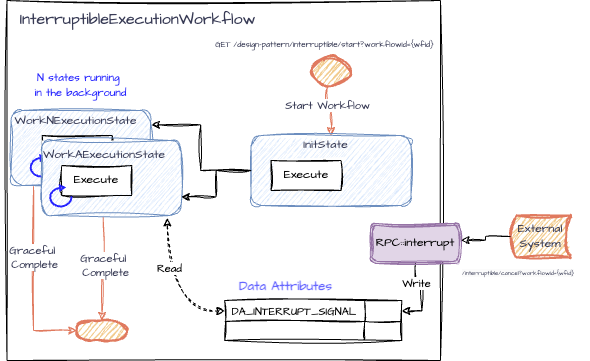

The diagram above was exported from draw.io. Its source (the exported page's mxGraphModel, read from the mxfile embedded in the PNG):
<mxGraphModel dx="1688" dy="654" grid="1" gridSize="10" guides="1" tooltips="1" connect="1" arrows="1" fold="1" page="1" pageScale="1" pageWidth="827" pageHeight="1169" math="0" shadow="0">
  <root>
    <mxCell id="0" />
    <mxCell id="1" parent="0" />
    <mxCell id="cjhz8FMrWi6WpKyyzePT-2" value="" style="verticalLabelPosition=bottom;verticalAlign=top;html=1;shape=mxgraph.basic.rect;fillColor2=none;strokeWidth=1;size=20;indent=5;sketch=1;hachureGap=4;jiggle=2;curveFitting=1;fontFamily=Architects Daughter;fontSource=https%3A%2F%2Ffonts.googleapis.com%2Fcss%3Ffamily%3DArchitects%2BDaughter;movable=0;resizable=0;rotatable=0;deletable=0;editable=0;locked=1;connectable=0;" parent="1" vertex="1">
      <mxGeometry x="186.5" y="20" width="433.5" height="360" as="geometry" />
    </mxCell>
    <mxCell id="8qOGhP3x8UK2OwMhdg-s-6" style="edgeStyle=orthogonalEdgeStyle;rounded=0;sketch=1;hachureGap=4;jiggle=2;curveFitting=1;orthogonalLoop=1;jettySize=auto;html=1;strokeColor=none;fontFamily=Architects Daughter;fontSource=https%3A%2F%2Ffonts.googleapis.com%2Fcss%3Ffamily%3DArchitects%2BDaughter;fontColor=#393C56;fillColor=#F2CC8F;curved=1;" parent="1" source="8qOGhP3x8UK2OwMhdg-s-1" edge="1">
      <mxGeometry relative="1" as="geometry">
        <mxPoint x="361.25" y="240" as="targetPoint" />
        <Array as="points">
          <mxPoint x="431.25" y="150" />
        </Array>
      </mxGeometry>
    </mxCell>
    <mxCell id="8qOGhP3x8UK2OwMhdg-s-13" style="edgeStyle=orthogonalEdgeStyle;rounded=0;sketch=1;hachureGap=4;jiggle=2;curveFitting=1;orthogonalLoop=1;jettySize=auto;html=1;entryX=0.5;entryY=0;entryDx=0;entryDy=0;strokeColor=#E07A5F;fontFamily=Architects Daughter;fontSource=https%3A%2F%2Ffonts.googleapis.com%2Fcss%3Ffamily%3DArchitects%2BDaughter;fontColor=#393C56;fillColor=#F2CC8F;exitX=0.406;exitY=1.014;exitDx=0;exitDy=0;exitPerimeter=0;" parent="1" source="8qOGhP3x8UK2OwMhdg-s-12" target="8qOGhP3x8UK2OwMhdg-s-1" edge="1">
      <mxGeometry relative="1" as="geometry">
        <mxPoint x="492.5" y="101" as="sourcePoint" />
      </mxGeometry>
    </mxCell>
    <mxCell id="8qOGhP3x8UK2OwMhdg-s-14" value="Start Workflow" style="edgeLabel;html=1;align=center;verticalAlign=middle;resizable=0;points=[];sketch=1;hachureGap=4;jiggle=2;curveFitting=1;strokeColor=#E07A5F;fontFamily=Architects Daughter;fontSource=https%3A%2F%2Ffonts.googleapis.com%2Fcss%3Ffamily%3DArchitects%2BDaughter;fontColor=#393C56;fillColor=#F2CC8F;" parent="8qOGhP3x8UK2OwMhdg-s-13" connectable="0" vertex="1">
      <mxGeometry x="-0.1762" y="-1" relative="1" as="geometry">
        <mxPoint x="1" y="-3" as="offset" />
      </mxGeometry>
    </mxCell>
    <mxCell id="8qOGhP3x8UK2OwMhdg-s-12" value="" style="strokeWidth=2;html=1;shape=mxgraph.flowchart.start_2;whiteSpace=wrap;sketch=1;hachureGap=4;jiggle=2;curveFitting=1;strokeColor=#E07A5F;fontFamily=Architects Daughter;fontSource=https%3A%2F%2Ffonts.googleapis.com%2Fcss%3Ffamily%3DArchitects%2BDaughter;fontColor=#393C56;fillColor=#F2CC8F;" parent="1" vertex="1">
      <mxGeometry x="491.5" y="76" width="38" height="30" as="geometry" />
    </mxCell>
    <mxCell id="8qOGhP3x8UK2OwMhdg-s-28" value="" style="strokeWidth=2;html=1;shape=mxgraph.flowchart.terminator;whiteSpace=wrap;sketch=1;hachureGap=4;jiggle=2;curveFitting=1;strokeColor=#E07A5F;fontFamily=Architects Daughter;fontSource=https%3A%2F%2Ffonts.googleapis.com%2Fcss%3Ffamily%3DArchitects%2BDaughter;fontColor=#393C56;fillColor=#F2CC8F;" parent="1" vertex="1">
      <mxGeometry x="256.25" y="340" width="50.5" height="20" as="geometry" />
    </mxCell>
    <mxCell id="8qOGhP3x8UK2OwMhdg-s-29" style="edgeStyle=orthogonalEdgeStyle;rounded=0;sketch=1;hachureGap=4;jiggle=2;curveFitting=1;orthogonalLoop=1;jettySize=auto;html=1;exitX=0.44;exitY=1.025;exitDx=0;exitDy=0;entryX=0.5;entryY=0;entryDx=0;entryDy=0;entryPerimeter=0;strokeColor=#E07A5F;fontFamily=Architects Daughter;fontSource=https%3A%2F%2Ffonts.googleapis.com%2Fcss%3Ffamily%3DArchitects%2BDaughter;fontColor=#393C56;fillColor=#F2CC8F;exitPerimeter=0;" parent="1" source="jxGdsqeaemEeoucx_LWx-9" target="8qOGhP3x8UK2OwMhdg-s-28" edge="1">
      <mxGeometry relative="1" as="geometry">
        <mxPoint x="492.75" y="290" as="sourcePoint" />
      </mxGeometry>
    </mxCell>
    <mxCell id="8qOGhP3x8UK2OwMhdg-s-30" value="Graceful&amp;nbsp;&lt;div&gt;Complete&lt;/div&gt;" style="edgeLabel;html=1;align=center;verticalAlign=middle;resizable=0;points=[];sketch=1;hachureGap=4;jiggle=2;curveFitting=1;strokeColor=#E07A5F;fontFamily=Architects Daughter;fontSource=https%3A%2F%2Ffonts.googleapis.com%2Fcss%3Ffamily%3DArchitects%2BDaughter;fontColor=#393C56;fillColor=#F2CC8F;" parent="8qOGhP3x8UK2OwMhdg-s-29" vertex="1" connectable="0">
      <mxGeometry x="-0.0929" y="2" relative="1" as="geometry">
        <mxPoint as="offset" />
      </mxGeometry>
    </mxCell>
    <mxCell id="cjhz8FMrWi6WpKyyzePT-3" value="&lt;font style=&quot;font-size: 16px;&quot;&gt;InterruptibleExecutionWorkflow&lt;/font&gt;" style="text;html=1;align=center;verticalAlign=middle;resizable=0;points=[];autosize=1;strokeColor=none;fillColor=none;fontFamily=Architects Daughter;fontSource=https%3A%2F%2Ffonts.googleapis.com%2Fcss%3Ffamily%3DArchitects%2BDaughter;fontColor=#393C56;" parent="1" vertex="1">
      <mxGeometry x="186.5" y="24" width="260" height="30" as="geometry" />
    </mxCell>
    <mxCell id="cjhz8FMrWi6WpKyyzePT-4" value="&lt;font style=&quot;font-size: 8px;&quot;&gt;GET /design-pattern/interruptible/start?workflowId={wfid}&lt;/font&gt;" style="text;html=1;align=center;verticalAlign=middle;resizable=0;points=[];autosize=1;strokeColor=none;fillColor=none;fontFamily=Architects Daughter;fontSource=https%3A%2F%2Ffonts.googleapis.com%2Fcss%3Ffamily%3DArchitects%2BDaughter;fontColor=#393C56;" parent="1" vertex="1">
      <mxGeometry x="383.5" y="49" width="240" height="30" as="geometry" />
    </mxCell>
    <mxCell id="cjhz8FMrWi6WpKyyzePT-10" value="External&lt;div&gt;System&lt;/div&gt;" style="strokeWidth=2;html=1;shape=mxgraph.flowchart.stored_data;whiteSpace=wrap;sketch=1;hachureGap=4;jiggle=2;curveFitting=1;strokeColor=#E07A5F;fontFamily=Architects Daughter;fontSource=https%3A%2F%2Ffonts.googleapis.com%2Fcss%3Ffamily%3DArchitects%2BDaughter;fontColor=#393C56;fillColor=#F2CC8F;" parent="1" vertex="1">
      <mxGeometry x="690" y="235" width="60" height="42" as="geometry" />
    </mxCell>
    <mxCell id="cjhz8FMrWi6WpKyyzePT-36" value="" style="group" parent="1" connectable="0" vertex="1">
      <mxGeometry x="430" y="150" width="160.5" height="75" as="geometry" />
    </mxCell>
    <mxCell id="8qOGhP3x8UK2OwMhdg-s-1" value="" style="rounded=1;whiteSpace=wrap;html=1;shadow=0;glass=0;fillStyle=auto;fillColor=#dae8fc;strokeColor=#6c8ebf;sketch=1;curveFitting=1;jiggle=2;labelBackgroundColor=none;" parent="cjhz8FMrWi6WpKyyzePT-36" vertex="1">
      <mxGeometry x="0.5" y="5" width="160" height="70" as="geometry" />
    </mxCell>
    <mxCell id="8qOGhP3x8UK2OwMhdg-s-15" value="InitState" style="text;html=1;align=center;verticalAlign=middle;resizable=0;points=[];autosize=1;strokeColor=none;fillColor=none;fontFamily=Architects Daughter;fontSource=https%3A%2F%2Ffonts.googleapis.com%2Fcss%3Ffamily%3DArchitects%2BDaughter;fontColor=#393C56;" parent="cjhz8FMrWi6WpKyyzePT-36" vertex="1">
      <mxGeometry x="40" width="70" height="30" as="geometry" />
    </mxCell>
    <mxCell id="8qOGhP3x8UK2OwMhdg-s-19" value="Execute" style="rounded=0;whiteSpace=wrap;html=1;sketch=1;hachureGap=4;jiggle=2;curveFitting=1;fontFamily=Architects Daughter;fontSource=https%3A%2F%2Ffonts.googleapis.com%2Fcss%3Ffamily%3DArchitects%2BDaughter;" parent="cjhz8FMrWi6WpKyyzePT-36" vertex="1">
      <mxGeometry x="20.5" y="30" width="70" height="30" as="geometry" />
    </mxCell>
    <mxCell id="jxGdsqeaemEeoucx_LWx-3" value="" style="group" connectable="0" vertex="1" parent="1">
      <mxGeometry x="190" y="125" width="160.5" height="80" as="geometry" />
    </mxCell>
    <mxCell id="jxGdsqeaemEeoucx_LWx-4" value="" style="rounded=1;whiteSpace=wrap;html=1;shadow=0;glass=0;fillStyle=auto;fillColor=#dae8fc;strokeColor=#6c8ebf;sketch=1;curveFitting=1;jiggle=2;labelBackgroundColor=none;" vertex="1" parent="jxGdsqeaemEeoucx_LWx-3">
      <mxGeometry x="0.5" y="5" width="139.5" height="75" as="geometry" />
    </mxCell>
    <mxCell id="jxGdsqeaemEeoucx_LWx-5" value="WorkNExecutionState" style="text;html=1;align=center;verticalAlign=middle;resizable=0;points=[];autosize=1;strokeColor=none;fillColor=none;fontFamily=Architects Daughter;fontSource=https%3A%2F%2Ffonts.googleapis.com%2Fcss%3Ffamily%3DArchitects%2BDaughter;fontColor=#393C56;" vertex="1" parent="jxGdsqeaemEeoucx_LWx-3">
      <mxGeometry x="-10" y="1" width="150" height="30" as="geometry" />
    </mxCell>
    <mxCell id="jxGdsqeaemEeoucx_LWx-6" value="Execute" style="rounded=0;whiteSpace=wrap;html=1;sketch=1;hachureGap=4;jiggle=2;curveFitting=1;fontFamily=Architects Daughter;fontSource=https%3A%2F%2Ffonts.googleapis.com%2Fcss%3Ffamily%3DArchitects%2BDaughter;" vertex="1" parent="jxGdsqeaemEeoucx_LWx-3">
      <mxGeometry x="31.75" y="30" width="70" height="30" as="geometry" />
    </mxCell>
    <mxCell id="jxGdsqeaemEeoucx_LWx-7" value="" style="html=1;verticalLabelPosition=bottom;align=center;labelBackgroundColor=#ffffff;verticalAlign=top;strokeWidth=2;strokeColor=#2624ff;shadow=0;dashed=0;shape=mxgraph.ios7.icons.reload;hachureGap=4;fontFamily=Architects Daughter;fontSource=https%3A%2F%2Ffonts.googleapis.com%2Fcss%3Ffamily%3DArchitects%2BDaughter;fontColor=#393C56;fillColor=#F2CC8F;rotation=-5;" vertex="1" parent="jxGdsqeaemEeoucx_LWx-3">
      <mxGeometry x="20" y="50" width="21.5" height="21" as="geometry" />
    </mxCell>
    <mxCell id="jxGdsqeaemEeoucx_LWx-22" value="" style="group;fillColor=default;" vertex="1" connectable="0" parent="1">
      <mxGeometry x="221.25" y="160" width="139.5" height="75" as="geometry" />
    </mxCell>
    <mxCell id="jxGdsqeaemEeoucx_LWx-9" value="" style="rounded=1;whiteSpace=wrap;html=1;shadow=0;glass=0;fillStyle=auto;fillColor=#dae8fc;strokeColor=#6c8ebf;sketch=1;curveFitting=1;jiggle=2;labelBackgroundColor=none;" vertex="1" parent="jxGdsqeaemEeoucx_LWx-22">
      <mxGeometry width="139.5" height="75" as="geometry" />
    </mxCell>
    <mxCell id="jxGdsqeaemEeoucx_LWx-10" value="WorkAExecutionState" style="text;html=1;align=left;verticalAlign=middle;resizable=1;points=[];autosize=1;strokeColor=none;fillColor=none;fontFamily=Architects Daughter;fontSource=https%3A%2F%2Ffonts.googleapis.com%2Fcss%3Ffamily%3DArchitects%2BDaughter;fontColor=#393C56;" vertex="1" parent="jxGdsqeaemEeoucx_LWx-22">
      <mxGeometry width="129.5" height="30" as="geometry" />
    </mxCell>
    <mxCell id="jxGdsqeaemEeoucx_LWx-11" value="Execute" style="rounded=0;whiteSpace=wrap;html=1;sketch=1;hachureGap=4;jiggle=2;curveFitting=1;fontFamily=Architects Daughter;fontSource=https%3A%2F%2Ffonts.googleapis.com%2Fcss%3Ffamily%3DArchitects%2BDaughter;" vertex="1" parent="jxGdsqeaemEeoucx_LWx-22">
      <mxGeometry x="20" y="25" width="70" height="30" as="geometry" />
    </mxCell>
    <mxCell id="jxGdsqeaemEeoucx_LWx-12" value="" style="html=1;verticalLabelPosition=bottom;align=center;labelBackgroundColor=#ffffff;verticalAlign=top;strokeWidth=2;strokeColor=#2624ff;shadow=0;dashed=0;shape=mxgraph.ios7.icons.reload;hachureGap=4;fontFamily=Architects Daughter;fontSource=https%3A%2F%2Ffonts.googleapis.com%2Fcss%3Ffamily%3DArchitects%2BDaughter;fontColor=#393C56;fillColor=#F2CC8F;rotation=-5;" vertex="1" parent="jxGdsqeaemEeoucx_LWx-22">
      <mxGeometry x="8.25" y="45" width="21.5" height="21" as="geometry" />
    </mxCell>
    <mxCell id="jxGdsqeaemEeoucx_LWx-23" style="edgeStyle=orthogonalEdgeStyle;rounded=0;sketch=1;hachureGap=4;jiggle=2;curveFitting=1;orthogonalLoop=1;jettySize=auto;html=1;exitX=0;exitY=0.5;exitDx=0;exitDy=0;entryX=1.006;entryY=0.61;entryDx=0;entryDy=0;entryPerimeter=0;fontFamily=Architects Daughter;fontSource=https%3A%2F%2Ffonts.googleapis.com%2Fcss%3Ffamily%3DArchitects%2BDaughter;" edge="1" parent="1" source="8qOGhP3x8UK2OwMhdg-s-1" target="jxGdsqeaemEeoucx_LWx-5">
      <mxGeometry relative="1" as="geometry">
        <mxPoint x="340.35000000000014" y="139.71000000000004" as="targetPoint" />
      </mxGeometry>
    </mxCell>
    <mxCell id="jxGdsqeaemEeoucx_LWx-25" value="&lt;font color=&quot;#2625ff&quot;&gt;&lt;span style=&quot;font-size: 11px;&quot;&gt;N states running&amp;nbsp;&lt;/span&gt;&lt;/font&gt;&lt;div&gt;&lt;font color=&quot;#2625ff&quot;&gt;&lt;span style=&quot;font-size: 11px;&quot;&gt;in the background&lt;/span&gt;&lt;/font&gt;&lt;/div&gt;" style="text;html=1;align=center;verticalAlign=middle;resizable=0;points=[];autosize=1;strokeColor=none;fillColor=none;fontFamily=Architects Daughter;fontSource=https%3A%2F%2Ffonts.googleapis.com%2Fcss%3Ffamily%3DArchitects%2BDaughter;fontColor=#393C56;" vertex="1" parent="1">
      <mxGeometry x="200" y="85" width="120" height="40" as="geometry" />
    </mxCell>
    <mxCell id="jxGdsqeaemEeoucx_LWx-26" style="edgeStyle=orthogonalEdgeStyle;rounded=0;sketch=1;hachureGap=4;jiggle=2;curveFitting=1;orthogonalLoop=1;jettySize=auto;html=1;exitX=0.162;exitY=1.013;exitDx=0;exitDy=0;entryX=0;entryY=0.5;entryDx=0;entryDy=0;entryPerimeter=0;strokeColor=#E07A5F;fontFamily=Architects Daughter;fontSource=https%3A%2F%2Ffonts.googleapis.com%2Fcss%3Ffamily%3DArchitects%2BDaughter;fontColor=#393C56;fillColor=#F2CC8F;exitPerimeter=0;" edge="1" parent="1" source="jxGdsqeaemEeoucx_LWx-4" target="8qOGhP3x8UK2OwMhdg-s-28">
      <mxGeometry relative="1" as="geometry">
        <mxPoint x="214.72350000000006" y="204.25" as="sourcePoint" />
        <mxPoint x="231.25" y="350" as="targetPoint" />
      </mxGeometry>
    </mxCell>
    <mxCell id="jxGdsqeaemEeoucx_LWx-27" value="" style="edgeLabel;html=1;align=center;verticalAlign=middle;resizable=0;points=[];sketch=1;hachureGap=4;jiggle=2;curveFitting=1;strokeColor=#E07A5F;fontFamily=Architects Daughter;fontSource=https%3A%2F%2Ffonts.googleapis.com%2Fcss%3Ffamily%3DArchitects%2BDaughter;fontColor=#393C56;fillColor=#F2CC8F;" vertex="1" connectable="0" parent="jxGdsqeaemEeoucx_LWx-26">
      <mxGeometry x="-0.0929" y="2" relative="1" as="geometry">
        <mxPoint as="offset" />
      </mxGeometry>
    </mxCell>
    <mxCell id="jxGdsqeaemEeoucx_LWx-28" value="&lt;span style=&quot;color: rgb(57, 60, 86);&quot;&gt;Graceful&amp;nbsp;&lt;/span&gt;&lt;div style=&quot;color: rgb(57, 60, 86);&quot;&gt;Complete&lt;/div&gt;" style="edgeLabel;html=1;align=center;verticalAlign=middle;resizable=0;points=[];sketch=1;hachureGap=4;jiggle=2;curveFitting=1;fontFamily=Architects Daughter;fontSource=https%3A%2F%2Ffonts.googleapis.com%2Fcss%3Ffamily%3DArchitects%2BDaughter;" vertex="1" connectable="0" parent="jxGdsqeaemEeoucx_LWx-26">
      <mxGeometry x="-0.249" y="1" relative="1" as="geometry">
        <mxPoint as="offset" />
      </mxGeometry>
    </mxCell>
    <mxCell id="jxGdsqeaemEeoucx_LWx-24" style="edgeStyle=orthogonalEdgeStyle;rounded=0;sketch=1;hachureGap=4;jiggle=2;curveFitting=1;orthogonalLoop=1;jettySize=auto;html=1;exitX=0;exitY=0.5;exitDx=0;exitDy=0;fontFamily=Architects Daughter;fontSource=https%3A%2F%2Ffonts.googleapis.com%2Fcss%3Ffamily%3DArchitects%2BDaughter;entryX=1;entryY=0.75;entryDx=0;entryDy=0;" edge="1" parent="1" source="8qOGhP3x8UK2OwMhdg-s-1" target="jxGdsqeaemEeoucx_LWx-9">
      <mxGeometry relative="1" as="geometry">
        <mxPoint x="378.75" y="220" as="targetPoint" />
      </mxGeometry>
    </mxCell>
    <mxCell id="jxGdsqeaemEeoucx_LWx-47" value="" style="shape=table;startSize=0;container=1;collapsible=0;childLayout=tableLayout;fontSize=16;sketch=1;hachureGap=4;jiggle=2;curveFitting=1;fontFamily=Architects Daughter;fontSource=https%3A%2F%2Ffonts.googleapis.com%2Fcss%3Ffamily%3DArchitects%2BDaughter;" vertex="1" parent="1">
      <mxGeometry x="404.25" y="320" width="177" height="40" as="geometry" />
    </mxCell>
    <mxCell id="jxGdsqeaemEeoucx_LWx-52" value="" style="shape=tableRow;horizontal=0;startSize=0;swimlaneHead=0;swimlaneBody=0;strokeColor=inherit;top=0;left=0;bottom=0;right=0;collapsible=0;dropTarget=0;fillColor=none;points=[[0,0.5],[1,0.5]];portConstraint=eastwest;fontSize=16;sketch=1;hachureGap=4;jiggle=2;curveFitting=1;fontFamily=Architects Daughter;fontSource=https%3A%2F%2Ffonts.googleapis.com%2Fcss%3Ffamily%3DArchitects%2BDaughter;" vertex="1" parent="jxGdsqeaemEeoucx_LWx-47">
      <mxGeometry width="177" height="21" as="geometry" />
    </mxCell>
    <mxCell id="jxGdsqeaemEeoucx_LWx-53" value="DA_INTERRUPT_SIGNAL" style="shape=partialRectangle;html=1;whiteSpace=wrap;connectable=0;strokeColor=inherit;overflow=hidden;fillColor=none;top=0;left=0;bottom=0;right=0;pointerEvents=1;fontSize=11;sketch=1;hachureGap=4;jiggle=2;curveFitting=1;fontFamily=Architects Daughter;fontSource=https%3A%2F%2Ffonts.googleapis.com%2Fcss%3Ffamily%3DArchitects%2BDaughter;" vertex="1" parent="jxGdsqeaemEeoucx_LWx-52">
      <mxGeometry width="140" height="21" as="geometry">
        <mxRectangle width="140" height="21" as="alternateBounds" />
      </mxGeometry>
    </mxCell>
    <mxCell id="jxGdsqeaemEeoucx_LWx-54" value="" style="shape=partialRectangle;html=1;whiteSpace=wrap;connectable=0;strokeColor=inherit;overflow=hidden;fillColor=none;top=0;left=0;bottom=0;right=0;pointerEvents=1;fontSize=11;sketch=1;hachureGap=4;jiggle=2;curveFitting=1;fontFamily=Architects Daughter;fontSource=https%3A%2F%2Ffonts.googleapis.com%2Fcss%3Ffamily%3DArchitects%2BDaughter;" vertex="1" parent="jxGdsqeaemEeoucx_LWx-52">
      <mxGeometry x="140" width="37" height="21" as="geometry">
        <mxRectangle width="37" height="21" as="alternateBounds" />
      </mxGeometry>
    </mxCell>
    <mxCell id="jxGdsqeaemEeoucx_LWx-56" value="" style="shape=tableRow;horizontal=0;startSize=0;swimlaneHead=0;swimlaneBody=0;strokeColor=inherit;top=0;left=0;bottom=0;right=0;collapsible=0;dropTarget=0;fillColor=none;points=[[0,0.5],[1,0.5]];portConstraint=eastwest;fontSize=16;sketch=1;hachureGap=4;jiggle=2;curveFitting=1;fontFamily=Architects Daughter;fontSource=https%3A%2F%2Ffonts.googleapis.com%2Fcss%3Ffamily%3DArchitects%2BDaughter;" vertex="1" parent="jxGdsqeaemEeoucx_LWx-47">
      <mxGeometry y="21" width="177" height="19" as="geometry" />
    </mxCell>
    <mxCell id="jxGdsqeaemEeoucx_LWx-57" value="" style="shape=partialRectangle;html=1;whiteSpace=wrap;connectable=0;strokeColor=inherit;overflow=hidden;fillColor=none;top=0;left=0;bottom=0;right=0;pointerEvents=1;fontSize=11;sketch=1;hachureGap=4;jiggle=2;curveFitting=1;fontFamily=Architects Daughter;fontSource=https%3A%2F%2Ffonts.googleapis.com%2Fcss%3Ffamily%3DArchitects%2BDaughter;" vertex="1" parent="jxGdsqeaemEeoucx_LWx-56">
      <mxGeometry width="140" height="19" as="geometry">
        <mxRectangle width="140" height="19" as="alternateBounds" />
      </mxGeometry>
    </mxCell>
    <mxCell id="jxGdsqeaemEeoucx_LWx-58" value="" style="shape=partialRectangle;html=1;whiteSpace=wrap;connectable=0;strokeColor=inherit;overflow=hidden;fillColor=none;top=0;left=0;bottom=0;right=0;pointerEvents=1;fontSize=11;sketch=1;hachureGap=4;jiggle=2;curveFitting=1;fontFamily=Architects Daughter;fontSource=https%3A%2F%2Ffonts.googleapis.com%2Fcss%3Ffamily%3DArchitects%2BDaughter;" vertex="1" parent="jxGdsqeaemEeoucx_LWx-56">
      <mxGeometry x="140" width="37" height="19" as="geometry">
        <mxRectangle width="37" height="19" as="alternateBounds" />
      </mxGeometry>
    </mxCell>
    <mxCell id="jxGdsqeaemEeoucx_LWx-72" value="&lt;font style=&quot;font-size: 13px;&quot;&gt;Data Attributes&lt;/font&gt;" style="text;strokeColor=none;fillColor=none;html=1;fontSize=24;fontStyle=1;verticalAlign=middle;align=center;fontFamily=Architects Daughter;fontSource=https%3A%2F%2Ffonts.googleapis.com%2Fcss%3Ffamily%3DArchitects%2BDaughter;fontColor=#6666FF;" vertex="1" parent="1">
      <mxGeometry x="415" y="283" width="100" height="40" as="geometry" />
    </mxCell>
    <mxCell id="jxGdsqeaemEeoucx_LWx-75" style="edgeStyle=orthogonalEdgeStyle;rounded=0;sketch=1;hachureGap=4;jiggle=2;curveFitting=1;orthogonalLoop=1;jettySize=auto;html=1;exitX=0;exitY=0.5;exitDx=0;exitDy=0;entryX=0.9;entryY=1.032;entryDx=0;entryDy=0;entryPerimeter=0;fontFamily=Architects Daughter;fontSource=https%3A%2F%2Ffonts.googleapis.com%2Fcss%3Ffamily%3DArchitects%2BDaughter;curved=1;dashed=1;startArrow=classic;startFill=1;" edge="1" parent="1" source="jxGdsqeaemEeoucx_LWx-52" target="jxGdsqeaemEeoucx_LWx-9">
      <mxGeometry relative="1" as="geometry" />
    </mxCell>
    <mxCell id="jxGdsqeaemEeoucx_LWx-76" value="Read" style="edgeLabel;html=1;align=center;verticalAlign=middle;resizable=0;points=[];sketch=1;hachureGap=4;jiggle=2;curveFitting=1;fontFamily=Architects Daughter;fontSource=https%3A%2F%2Ffonts.googleapis.com%2Fcss%3Ffamily%3DArchitects%2BDaughter;" vertex="1" connectable="0" parent="jxGdsqeaemEeoucx_LWx-75">
      <mxGeometry x="0.3372" y="-2" relative="1" as="geometry">
        <mxPoint as="offset" />
      </mxGeometry>
    </mxCell>
    <mxCell id="jxGdsqeaemEeoucx_LWx-79" style="edgeStyle=orthogonalEdgeStyle;rounded=0;sketch=1;hachureGap=4;jiggle=2;curveFitting=1;orthogonalLoop=1;jettySize=auto;html=1;exitX=0.5;exitY=1;exitDx=0;exitDy=0;entryX=1;entryY=0.5;entryDx=0;entryDy=0;fontFamily=Architects Daughter;fontSource=https%3A%2F%2Ffonts.googleapis.com%2Fcss%3Ffamily%3DArchitects%2BDaughter;" edge="1" parent="1" source="jxGdsqeaemEeoucx_LWx-78" target="jxGdsqeaemEeoucx_LWx-52">
      <mxGeometry relative="1" as="geometry" />
    </mxCell>
    <mxCell id="jxGdsqeaemEeoucx_LWx-84" value="Write" style="edgeLabel;html=1;align=center;verticalAlign=middle;resizable=0;points=[];sketch=1;hachureGap=4;jiggle=2;curveFitting=1;fontFamily=Architects Daughter;fontSource=https%3A%2F%2Ffonts.googleapis.com%2Fcss%3Ffamily%3DArchitects%2BDaughter;" vertex="1" connectable="0" parent="jxGdsqeaemEeoucx_LWx-79">
      <mxGeometry x="-0.1297" y="-1" relative="1" as="geometry">
        <mxPoint x="-5" y="-6" as="offset" />
      </mxGeometry>
    </mxCell>
    <mxCell id="jxGdsqeaemEeoucx_LWx-78" value="RPC::interrupt" style="shape=ext;double=1;rounded=1;whiteSpace=wrap;html=1;sketch=1;hachureGap=4;jiggle=2;curveFitting=1;fontFamily=Architects Daughter;fontSource=https%3A%2F%2Ffonts.googleapis.com%2Fcss%3Ffamily%3DArchitects%2BDaughter;fillColor=#e1d5e7;strokeColor=#9673a6;fillStyle=solid;" vertex="1" parent="1">
      <mxGeometry x="550" y="243" width="90" height="40" as="geometry" />
    </mxCell>
    <mxCell id="jxGdsqeaemEeoucx_LWx-81" style="edgeStyle=orthogonalEdgeStyle;rounded=0;sketch=1;hachureGap=4;jiggle=2;curveFitting=1;orthogonalLoop=1;jettySize=auto;html=1;exitX=0;exitY=0.5;exitDx=0;exitDy=0;exitPerimeter=0;entryX=1.006;entryY=0.418;entryDx=0;entryDy=0;entryPerimeter=0;fontFamily=Architects Daughter;fontSource=https%3A%2F%2Ffonts.googleapis.com%2Fcss%3Ffamily%3DArchitects%2BDaughter;" edge="1" parent="1" source="cjhz8FMrWi6WpKyyzePT-10" target="jxGdsqeaemEeoucx_LWx-78">
      <mxGeometry relative="1" as="geometry" />
    </mxCell>
    <mxCell id="jxGdsqeaemEeoucx_LWx-83" value="&lt;span style=&quot;color: rgb(57, 60, 86); font-family: &amp;quot;Architects Daughter&amp;quot;; font-style: normal; font-variant-ligatures: normal; font-variant-caps: normal; font-weight: 400; letter-spacing: normal; orphans: 2; text-align: center; text-indent: 0px; text-transform: none; widows: 2; word-spacing: 0px; -webkit-text-stroke-width: 0px; white-space: nowrap; background-color: rgb(251, 251, 251); text-decoration-thickness: initial; text-decoration-style: initial; text-decoration-color: initial; float: none; display: inline !important;&quot;&gt;/interruptible/cancel?workflowId={wfid}&lt;/span&gt;" style="text;whiteSpace=wrap;html=1;fontFamily=Architects Daughter;fontSource=https%3A%2F%2Ffonts.googleapis.com%2Fcss%3Ffamily%3DArchitects%2BDaughter;fontSize=6;" vertex="1" parent="1">
      <mxGeometry x="640" y="283" width="130" height="20" as="geometry" />
    </mxCell>
  </root>
</mxGraphModel>